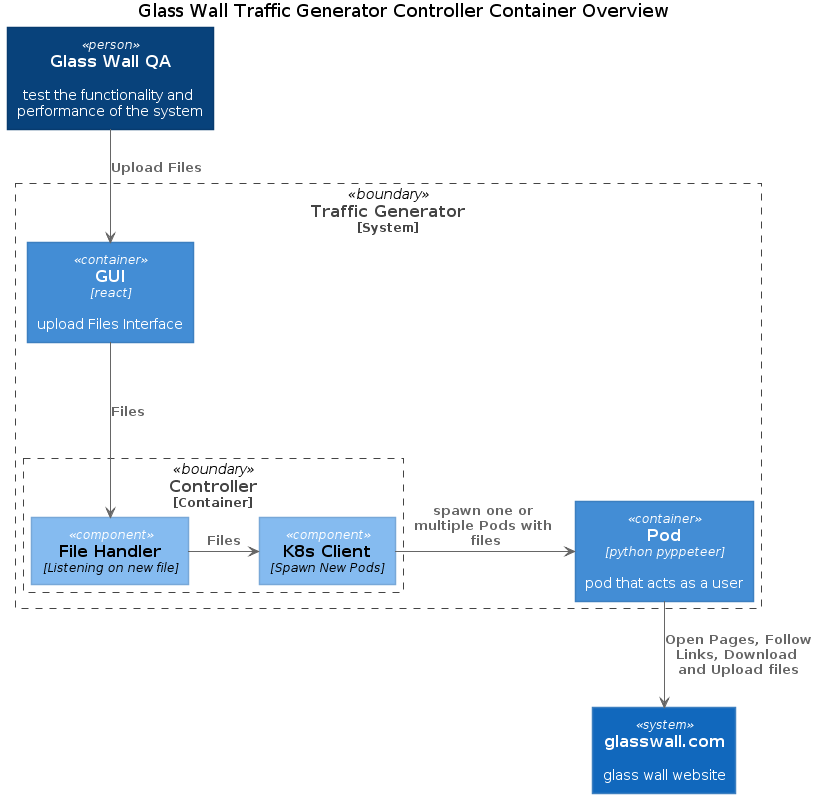

The diagram above was rendered by PlantUML. Its source (embedded in the PNG):
@startuml
!include <c4/C4_Component.puml>  

title Glass Wall Traffic Generator Controller Container Overview

Person(tester, "Glass Wall QA", "test the functionality and performance of the system")

System_Boundary(c0, "Traffic Generator") {
    Container(gui, "GUI", "react", "upload Files Interface")
    Container(user_pod, Pod, "python pyppeteer", "pod that acts as a user")

    Container_Boundary(c1, "Controller") {
        Component(file_handler, "File Handler", "Listening on new file")
        Component(kubernetes_client, "K8s Client", "Spawn New Pods")
    }
}

System(website, "glasswall.com", "glass wall website")

Rel(tester, gui, "Upload Files")
Rel(gui, file_handler, "Files")
Rel_Right(file_handler, kubernetes_client, "Files")
Rel(user_pod, website, "Open Pages, Follow Links, Download and Upload files")
Rel_Right(kubernetes_client, user_pod, "spawn one or multiple Pods with files")

@enduml